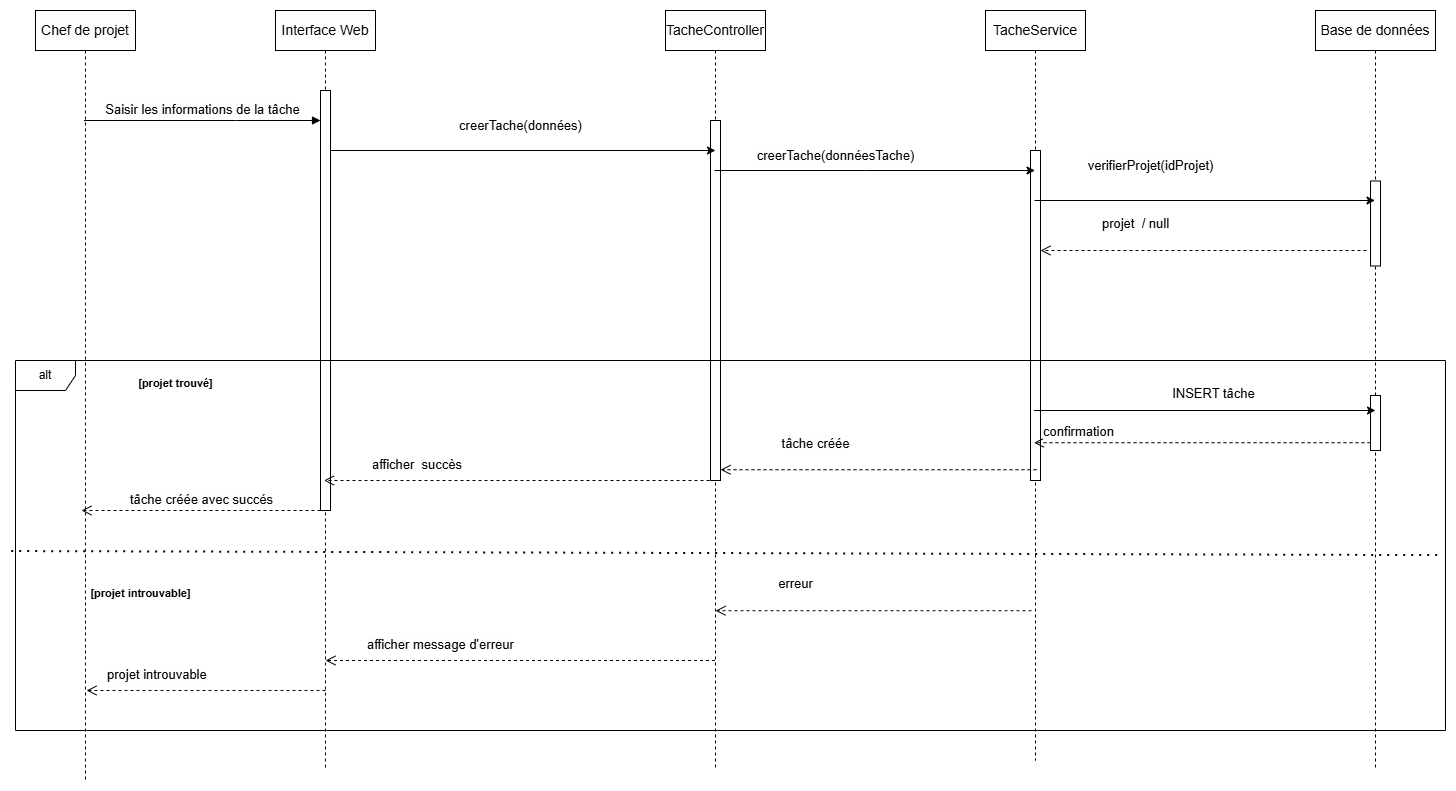

The diagram above was exported from draw.io. Its source (the exported page's mxGraphModel, read from the mxfile embedded in the PNG):
<mxGraphModel dx="3908" dy="2826" grid="1" gridSize="10" guides="1" tooltips="1" connect="1" arrows="1" fold="1" page="1" pageScale="1" pageWidth="2336" pageHeight="1654" math="0" shadow="0">
  <root>
    <mxCell id="0" />
    <mxCell id="1" parent="0" />
    <mxCell id="rE2EQAk3R9iRMWwI2BSG-1" value="&lt;div style=&quot;text-align: start;&quot;&gt;&lt;span style=&quot;color: light-dark(rgb(0, 0, 0), rgb(255, 255, 255)); font-size: 14px; white-space: pre; background-color: rgb(254, 254, 254);&quot;&gt;&lt;font face=&quot;sans-serif&quot;&gt;Chef de projet&lt;/font&gt;&lt;/span&gt;&lt;/div&gt;" style="shape=umlLifeline;perimeter=lifelinePerimeter;whiteSpace=wrap;html=1;container=0;dropTarget=0;collapsible=0;recursiveResize=0;outlineConnect=0;portConstraint=eastwest;newEdgeStyle={&quot;edgeStyle&quot;:&quot;elbowEdgeStyle&quot;,&quot;elbow&quot;:&quot;vertical&quot;,&quot;curved&quot;:0,&quot;rounded&quot;:0};" parent="1" vertex="1">
      <mxGeometry x="-10" y="-80" width="100" height="770" as="geometry" />
    </mxCell>
    <mxCell id="rE2EQAk3R9iRMWwI2BSG-2" value="&lt;span style=&quot;font-family: sans-serif; font-size: 14px; text-align: start; white-space: pre; background-color: rgb(254, 254, 254);&quot;&gt;Interface Web&lt;/span&gt;" style="shape=umlLifeline;perimeter=lifelinePerimeter;whiteSpace=wrap;html=1;container=0;dropTarget=0;collapsible=0;recursiveResize=0;outlineConnect=0;portConstraint=eastwest;newEdgeStyle={&quot;edgeStyle&quot;:&quot;elbowEdgeStyle&quot;,&quot;elbow&quot;:&quot;vertical&quot;,&quot;curved&quot;:0,&quot;rounded&quot;:0};" parent="1" vertex="1">
      <mxGeometry x="230" y="-80" width="100" height="760" as="geometry" />
    </mxCell>
    <mxCell id="rE2EQAk3R9iRMWwI2BSG-3" value="&lt;span style=&quot;color: rgba(0, 0, 0, 0); font-family: monospace; font-size: 0px; text-align: start;&quot;&gt;%3CmxGraphModel%3E%3Croot%3E%3CmxCell%20id%3D%220%22%2F%3E%3CmxCell%20id%3D%221%22%20parent%3D%220%22%2F%3E%3CmxCell%20id%3D%222%22%20value%3D%22return%22%20style%3D%22html%3D1%3BverticalAlign%3Dbottom%3BendArrow%3Dopen%3Bdashed%3D1%3BendSize%3D8%3BedgeStyle%3DelbowEdgeStyle%3Belbow%3Dvertical%3Bcurved%3D0%3Brounded%3D0%3B%22%20edge%3D%221%22%20parent%3D%221%22%3E%3CmxGeometry%20relative%3D%221%22%20as%3D%22geometry%22%3E%3CmxPoint%20x%3D%22499%22%20y%3D%22225%22%20as%3D%22targetPoint%22%2F%3E%3CArray%20as%3D%22points%22%3E%3CmxPoint%20x%3D%22500%22%20y%3D%22280%22%2F%3E%3C%2FArray%3E%3CmxPoint%20x%3D%22745%22%20y%3D%22225%22%20as%3D%22sourcePoint%22%2F%3E%3C%2FmxGeometry%3E%3C%2FmxCell%3E%3C%2Froot%3E%3C%2FmxGraphModel%3E&lt;/span&gt;" style="html=1;points=[];perimeter=orthogonalPerimeter;outlineConnect=0;targetShapes=umlLifeline;portConstraint=eastwest;newEdgeStyle={&quot;edgeStyle&quot;:&quot;elbowEdgeStyle&quot;,&quot;elbow&quot;:&quot;vertical&quot;,&quot;curved&quot;:0,&quot;rounded&quot;:0};" parent="rE2EQAk3R9iRMWwI2BSG-2" vertex="1">
      <mxGeometry x="45" y="80" width="10" height="420" as="geometry" />
    </mxCell>
    <mxCell id="rE2EQAk3R9iRMWwI2BSG-4" value="&lt;span style=&quot;font-family: sans-serif; font-size: 13px; text-align: start; white-space-collapse: preserve; background-color: rgb(254, 254, 254);&quot;&gt;Saisir les informations de la tâche&lt;/span&gt;" style="html=1;verticalAlign=bottom;endArrow=block;edgeStyle=elbowEdgeStyle;elbow=vertical;curved=0;rounded=0;" parent="1" source="rE2EQAk3R9iRMWwI2BSG-1" target="rE2EQAk3R9iRMWwI2BSG-3" edge="1">
      <mxGeometry x="0.0037" relative="1" as="geometry">
        <mxPoint x="105" y="30" as="sourcePoint" />
        <Array as="points">
          <mxPoint x="190" y="30" />
        </Array>
        <mxPoint as="offset" />
      </mxGeometry>
    </mxCell>
    <mxCell id="rE2EQAk3R9iRMWwI2BSG-5" value="&lt;span style=&quot;font-family: sans-serif; font-size: 14px; text-align: start; white-space: pre; background-color: rgb(254, 254, 254);&quot;&gt;TacheController&lt;/span&gt;" style="shape=umlLifeline;perimeter=lifelinePerimeter;whiteSpace=wrap;html=1;container=0;dropTarget=0;collapsible=0;recursiveResize=0;outlineConnect=0;portConstraint=eastwest;newEdgeStyle={&quot;edgeStyle&quot;:&quot;elbowEdgeStyle&quot;,&quot;elbow&quot;:&quot;vertical&quot;,&quot;curved&quot;:0,&quot;rounded&quot;:0};" parent="1" vertex="1">
      <mxGeometry x="620" y="-80" width="100" height="760" as="geometry" />
    </mxCell>
    <mxCell id="rE2EQAk3R9iRMWwI2BSG-6" value="&lt;span style=&quot;color: rgba(0, 0, 0, 0); font-family: monospace; font-size: 0px; text-align: start;&quot;&gt;%3CmxGraphModel%3E%3Croot%3E%3CmxCell%20id%3D%220%22%2F%3E%3CmxCell%20id%3D%221%22%20parent%3D%220%22%2F%3E%3CmxCell%20id%3D%222%22%20value%3D%22return%22%20style%3D%22html%3D1%3BverticalAlign%3Dbottom%3BendArrow%3Dopen%3Bdashed%3D1%3BendSize%3D8%3BedgeStyle%3DelbowEdgeStyle%3Belbow%3Dvertical%3Bcurved%3D0%3Brounded%3D0%3B%22%20edge%3D%221%22%20parent%3D%221%22%3E%3CmxGeometry%20relative%3D%221%22%20as%3D%22geometry%22%3E%3CmxPoint%20x%3D%22499%22%20y%3D%22225%22%20as%3D%22targetPoint%22%2F%3E%3CArray%20as%3D%22points%22%3E%3CmxPoint%20x%3D%22500%22%20y%3D%22280%22%2F%3E%3C%2FArray%3E%3CmxPoint%20x%3D%22745%22%20y%3D%22225%22%20as%3D%22sourcePoint%22%2F%3E%3C%2FmxGeometry%3E%3C%2FmxCell%3E%3C%2Froot%3E%3C%2FmxGraphModel%3E&lt;/span&gt;" style="html=1;points=[];perimeter=orthogonalPerimeter;outlineConnect=0;targetShapes=umlLifeline;portConstraint=eastwest;newEdgeStyle={&quot;edgeStyle&quot;:&quot;elbowEdgeStyle&quot;,&quot;elbow&quot;:&quot;vertical&quot;,&quot;curved&quot;:0,&quot;rounded&quot;:0};" parent="rE2EQAk3R9iRMWwI2BSG-5" vertex="1">
      <mxGeometry x="45" y="110" width="10" height="360" as="geometry" />
    </mxCell>
    <mxCell id="rE2EQAk3R9iRMWwI2BSG-7" value="&lt;span style=&quot;font-family: sans-serif; font-size: 14px; text-align: start; white-space: pre; background-color: rgb(254, 254, 254);&quot;&gt;TacheService&lt;/span&gt;" style="shape=umlLifeline;perimeter=lifelinePerimeter;whiteSpace=wrap;html=1;container=0;dropTarget=0;collapsible=0;recursiveResize=0;outlineConnect=0;portConstraint=eastwest;newEdgeStyle={&quot;edgeStyle&quot;:&quot;elbowEdgeStyle&quot;,&quot;elbow&quot;:&quot;vertical&quot;,&quot;curved&quot;:0,&quot;rounded&quot;:0};" parent="1" vertex="1">
      <mxGeometry x="940" y="-80" width="100" height="750" as="geometry" />
    </mxCell>
    <mxCell id="rE2EQAk3R9iRMWwI2BSG-8" value="&lt;span style=&quot;color: rgba(0, 0, 0, 0); font-family: monospace; font-size: 0px; text-align: start;&quot;&gt;%3CmxGraphModel%3E%3Croot%3E%3CmxCell%20id%3D%220%22%2F%3E%3CmxCell%20id%3D%221%22%20parent%3D%220%22%2F%3E%3CmxCell%20id%3D%222%22%20value%3D%22return%22%20style%3D%22html%3D1%3BverticalAlign%3Dbottom%3BendArrow%3Dopen%3Bdashed%3D1%3BendSize%3D8%3BedgeStyle%3DelbowEdgeStyle%3Belbow%3Dvertical%3Bcurved%3D0%3Brounded%3D0%3B%22%20edge%3D%221%22%20parent%3D%221%22%3E%3CmxGeometry%20relative%3D%221%22%20as%3D%22geometry%22%3E%3CmxPoint%20x%3D%22499%22%20y%3D%22225%22%20as%3D%22targetPoint%22%2F%3E%3CArray%20as%3D%22points%22%3E%3CmxPoint%20x%3D%22500%22%20y%3D%22280%22%2F%3E%3C%2FArray%3E%3CmxPoint%20x%3D%22745%22%20y%3D%22225%22%20as%3D%22sourcePoint%22%2F%3E%3C%2FmxGeometry%3E%3C%2FmxCell%3E%3C%2Froot%3E%3C%2FmxGraphModel%3E&lt;/span&gt;" style="html=1;points=[];perimeter=orthogonalPerimeter;outlineConnect=0;targetShapes=umlLifeline;portConstraint=eastwest;newEdgeStyle={&quot;edgeStyle&quot;:&quot;elbowEdgeStyle&quot;,&quot;elbow&quot;:&quot;vertical&quot;,&quot;curved&quot;:0,&quot;rounded&quot;:0};" parent="rE2EQAk3R9iRMWwI2BSG-7" vertex="1">
      <mxGeometry x="45" y="140" width="10" height="330" as="geometry" />
    </mxCell>
    <mxCell id="rE2EQAk3R9iRMWwI2BSG-10" value="&lt;span style=&quot;font-family: sans-serif; font-size: 14px; text-align: start; white-space: pre; background-color: rgb(254, 254, 254);&quot;&gt;Base de données&lt;/span&gt;" style="shape=umlLifeline;perimeter=lifelinePerimeter;whiteSpace=wrap;html=1;container=0;dropTarget=0;collapsible=0;recursiveResize=0;outlineConnect=0;portConstraint=eastwest;newEdgeStyle={&quot;edgeStyle&quot;:&quot;elbowEdgeStyle&quot;,&quot;elbow&quot;:&quot;vertical&quot;,&quot;curved&quot;:0,&quot;rounded&quot;:0};" parent="1" vertex="1">
      <mxGeometry x="1270" y="-80" width="120" height="760" as="geometry" />
    </mxCell>
    <mxCell id="rE2EQAk3R9iRMWwI2BSG-41" value="&lt;span style=&quot;color: rgba(0, 0, 0, 0); font-family: monospace; font-size: 0px; text-align: start;&quot;&gt;%3CmxGraphModel%3E%3Croot%3E%3CmxCell%20id%3D%220%22%2F%3E%3CmxCell%20id%3D%221%22%20parent%3D%220%22%2F%3E%3CmxCell%20id%3D%222%22%20value%3D%22return%22%20style%3D%22html%3D1%3BverticalAlign%3Dbottom%3BendArrow%3Dopen%3Bdashed%3D1%3BendSize%3D8%3BedgeStyle%3DelbowEdgeStyle%3Belbow%3Dvertical%3Bcurved%3D0%3Brounded%3D0%3B%22%20edge%3D%221%22%20parent%3D%221%22%3E%3CmxGeometry%20relative%3D%221%22%20as%3D%22geometry%22%3E%3CmxPoint%20x%3D%22499%22%20y%3D%22225%22%20as%3D%22targetPoint%22%2F%3E%3CArray%20as%3D%22points%22%3E%3CmxPoint%20x%3D%22500%22%20y%3D%22280%22%2F%3E%3C%2FArray%3E%3CmxPoint%20x%3D%22745%22%20y%3D%22225%22%20as%3D%22sourcePoint%22%2F%3E%3C%2FmxGeometry%3E%3C%2FmxCell%3E%3C%2Froot%3E%3C%2FmxGraphModel%3E&lt;/span&gt;" style="html=1;points=[];perimeter=orthogonalPerimeter;outlineConnect=0;targetShapes=umlLifeline;portConstraint=eastwest;newEdgeStyle={&quot;edgeStyle&quot;:&quot;elbowEdgeStyle&quot;,&quot;elbow&quot;:&quot;vertical&quot;,&quot;curved&quot;:0,&quot;rounded&quot;:0};" parent="rE2EQAk3R9iRMWwI2BSG-10" vertex="1">
      <mxGeometry x="55" y="170.5" width="10" height="85" as="geometry" />
    </mxCell>
    <mxCell id="rE2EQAk3R9iRMWwI2BSG-12" value="" style="endArrow=classic;html=1;rounded=0;" parent="1" edge="1">
      <mxGeometry width="50" height="50" relative="1" as="geometry">
        <mxPoint x="285" y="60" as="sourcePoint" />
        <mxPoint x="670" y="60" as="targetPoint" />
      </mxGeometry>
    </mxCell>
    <mxCell id="rE2EQAk3R9iRMWwI2BSG-13" value="&lt;div style=&quot;text-align: start;&quot;&gt;&lt;font style=&quot;font-size: 13px;&quot;&gt;creerTache(données)&lt;/font&gt;&lt;/div&gt;" style="text;html=1;align=center;verticalAlign=middle;resizable=0;points=[];autosize=1;strokeColor=none;fillColor=none;" parent="1" vertex="1">
      <mxGeometry x="400" y="20" width="150" height="30" as="geometry" />
    </mxCell>
    <mxCell id="rE2EQAk3R9iRMWwI2BSG-19" value="&lt;div&gt;alt&lt;/div&gt;" style="shape=umlFrame;whiteSpace=wrap;html=1;pointerEvents=0;" parent="1" vertex="1">
      <mxGeometry x="-30" y="270" width="1430" height="370" as="geometry" />
    </mxCell>
    <mxCell id="rE2EQAk3R9iRMWwI2BSG-22" value="&lt;div&gt;&lt;/div&gt;" style="text;html=1;align=center;verticalAlign=middle;resizable=0;points=[];autosize=1;strokeColor=none;fillColor=none;" parent="1" vertex="1">
      <mxGeometry x="725" y="340" width="20" height="10" as="geometry" />
    </mxCell>
    <mxCell id="rE2EQAk3R9iRMWwI2BSG-23" value="" style="html=1;verticalAlign=bottom;endArrow=open;dashed=1;endSize=8;edgeStyle=elbowEdgeStyle;elbow=vertical;curved=0;rounded=0;" parent="1" target="rE2EQAk3R9iRMWwI2BSG-2" edge="1">
      <mxGeometry relative="1" as="geometry">
        <mxPoint x="330" y="390" as="targetPoint" />
        <Array as="points">
          <mxPoint x="425" y="390" />
        </Array>
        <mxPoint x="670" y="390" as="sourcePoint" />
      </mxGeometry>
    </mxCell>
    <mxCell id="rE2EQAk3R9iRMWwI2BSG-26" value="" style="html=1;verticalAlign=bottom;endArrow=open;dashed=1;endSize=8;edgeStyle=elbowEdgeStyle;elbow=vertical;curved=0;rounded=0;" parent="1" target="rE2EQAk3R9iRMWwI2BSG-6" edge="1">
      <mxGeometry relative="1" as="geometry">
        <mxPoint x="740" y="379.23" as="targetPoint" />
        <Array as="points">
          <mxPoint x="916" y="379.23" />
        </Array>
        <mxPoint x="991" y="379.23" as="sourcePoint" />
      </mxGeometry>
    </mxCell>
    <mxCell id="rE2EQAk3R9iRMWwI2BSG-28" value="" style="html=1;verticalAlign=bottom;endArrow=open;dashed=1;endSize=8;edgeStyle=elbowEdgeStyle;elbow=vertical;curved=0;rounded=0;" parent="1" source="rE2EQAk3R9iRMWwI2BSG-5" edge="1">
      <mxGeometry relative="1" as="geometry">
        <mxPoint x="280" y="570" as="targetPoint" />
        <Array as="points">
          <mxPoint x="426" y="570" />
        </Array>
        <mxPoint x="501" y="570" as="sourcePoint" />
      </mxGeometry>
    </mxCell>
    <mxCell id="rE2EQAk3R9iRMWwI2BSG-29" value="&lt;span style=&quot;color: rgb(0, 0, 0); font-family: sans-serif; font-size: 13px; font-style: normal; font-variant-ligatures: normal; font-variant-caps: normal; font-weight: 400; letter-spacing: normal; orphans: 2; text-align: start; text-indent: 0px; text-transform: none; widows: 2; word-spacing: 0px; -webkit-text-stroke-width: 0px; white-space: pre; background-color: rgb(254, 254, 254); text-decoration-thickness: initial; text-decoration-style: initial; text-decoration-color: initial; display: inline !important; float: none;&quot;&gt;afficher  succès&lt;/span&gt;" style="text;whiteSpace=wrap;html=1;" parent="1" vertex="1">
      <mxGeometry x="325" y="360" width="120" height="40" as="geometry" />
    </mxCell>
    <mxCell id="rE2EQAk3R9iRMWwI2BSG-30" value="&lt;span style=&quot;color: rgb(0, 0, 0); font-family: sans-serif; font-size: 13px; font-style: normal; font-variant-ligatures: normal; font-variant-caps: normal; font-weight: 400; letter-spacing: normal; orphans: 2; text-align: start; text-indent: 0px; text-transform: none; widows: 2; word-spacing: 0px; -webkit-text-stroke-width: 0px; white-space: pre; background-color: rgb(254, 254, 254); text-decoration-thickness: initial; text-decoration-style: initial; text-decoration-color: initial; display: inline !important; float: none;&quot;&gt;afficher message d'erreur&lt;/span&gt;" style="text;whiteSpace=wrap;html=1;" parent="1" vertex="1">
      <mxGeometry x="320" y="540" width="110" height="40" as="geometry" />
    </mxCell>
    <mxCell id="rE2EQAk3R9iRMWwI2BSG-31" value="" style="html=1;verticalAlign=bottom;endArrow=open;dashed=1;endSize=8;edgeStyle=elbowEdgeStyle;elbow=vertical;curved=0;rounded=0;entryX=0.513;entryY=0.652;entryDx=0;entryDy=0;entryPerimeter=0;" parent="1" edge="1">
      <mxGeometry relative="1" as="geometry">
        <mxPoint x="41" y="601" as="targetPoint" />
        <Array as="points">
          <mxPoint x="205" y="600" />
        </Array>
        <mxPoint x="280" y="600" as="sourcePoint" />
      </mxGeometry>
    </mxCell>
    <mxCell id="rE2EQAk3R9iRMWwI2BSG-32" value="&lt;span style=&quot;font-family: sans-serif; font-size: 13px; white-space: pre; background-color: rgb(254, 254, 254);&quot;&gt;projet introuvable&lt;/span&gt;" style="text;whiteSpace=wrap;html=1;" parent="1" vertex="1">
      <mxGeometry x="60" y="570" width="110" height="40" as="geometry" />
    </mxCell>
    <mxCell id="rE2EQAk3R9iRMWwI2BSG-35" value="" style="endArrow=classic;html=1;rounded=0;" parent="1" edge="1">
      <mxGeometry width="50" height="50" relative="1" as="geometry">
        <mxPoint x="668.9615384615381" y="80" as="sourcePoint" />
        <mxPoint x="989.5" y="80" as="targetPoint" />
        <Array as="points">
          <mxPoint x="820" y="80" />
        </Array>
      </mxGeometry>
    </mxCell>
    <mxCell id="rE2EQAk3R9iRMWwI2BSG-36" value="&lt;span style=&quot;font-family: sans-serif; font-size: 13px; text-align: start; white-space-collapse: preserve; background-color: rgb(254, 254, 254);&quot;&gt;creerTache(donnéesTache)&lt;/span&gt;" style="text;html=1;align=center;verticalAlign=middle;resizable=0;points=[];autosize=1;strokeColor=none;fillColor=none;" parent="1" vertex="1">
      <mxGeometry x="700" y="50" width="180" height="30" as="geometry" />
    </mxCell>
    <mxCell id="rE2EQAk3R9iRMWwI2BSG-37" value="" style="endArrow=classic;html=1;rounded=0;" parent="1" edge="1">
      <mxGeometry width="50" height="50" relative="1" as="geometry">
        <mxPoint x="988.9615384615381" y="110" as="sourcePoint" />
        <mxPoint x="1329.5" y="110" as="targetPoint" />
      </mxGeometry>
    </mxCell>
    <mxCell id="rE2EQAk3R9iRMWwI2BSG-38" value="&lt;span style=&quot;font-family: sans-serif; font-size: 13px; text-align: start; white-space-collapse: preserve; background-color: rgb(254, 254, 254);&quot;&gt;verifierProjet(idProjet)&lt;/span&gt;" style="text;html=1;align=center;verticalAlign=middle;resizable=0;points=[];autosize=1;strokeColor=none;fillColor=none;" parent="1" vertex="1">
      <mxGeometry x="1030" y="60" width="150" height="30" as="geometry" />
    </mxCell>
    <mxCell id="rE2EQAk3R9iRMWwI2BSG-39" value="" style="html=1;verticalAlign=bottom;endArrow=open;dashed=1;endSize=8;edgeStyle=elbowEdgeStyle;elbow=vertical;curved=0;rounded=0;" parent="1" target="rE2EQAk3R9iRMWwI2BSG-8" edge="1">
      <mxGeometry relative="1" as="geometry">
        <mxPoint x="1230" y="160" as="targetPoint" />
        <Array as="points">
          <mxPoint x="1246" y="160" />
        </Array>
        <mxPoint x="1321" y="160" as="sourcePoint" />
      </mxGeometry>
    </mxCell>
    <mxCell id="rE2EQAk3R9iRMWwI2BSG-40" value="&lt;span style=&quot;font-family: sans-serif; font-size: 13px; text-align: start; white-space-collapse: preserve; background-color: rgb(254, 254, 254);&quot;&gt;projet  / null&lt;/span&gt;" style="text;html=1;align=center;verticalAlign=middle;resizable=0;points=[];autosize=1;strokeColor=none;fillColor=none;" parent="1" vertex="1">
      <mxGeometry x="1045" y="118" width="90" height="30" as="geometry" />
    </mxCell>
    <mxCell id="rE2EQAk3R9iRMWwI2BSG-11" value="&lt;span style=&quot;color: rgba(0, 0, 0, 0); font-family: monospace; font-size: 0px; text-align: start;&quot;&gt;%3CmxGraphModel%3E%3Croot%3E%3CmxCell%20id%3D%220%22%2F%3E%3CmxCell%20id%3D%221%22%20parent%3D%220%22%2F%3E%3CmxCell%20id%3D%222%22%20value%3D%22return%22%20style%3D%22html%3D1%3BverticalAlign%3Dbottom%3BendArrow%3Dopen%3Bdashed%3D1%3BendSize%3D8%3BedgeStyle%3DelbowEdgeStyle%3Belbow%3Dvertical%3Bcurved%3D0%3Brounded%3D0%3B%22%20edge%3D%221%22%20parent%3D%221%22%3E%3CmxGeometry%20relative%3D%221%22%20as%3D%22geometry%22%3E%3CmxPoint%20x%3D%22499%22%20y%3D%22225%22%20as%3D%22targetPoint%22%2F%3E%3CArray%20as%3D%22points%22%3E%3CmxPoint%20x%3D%22500%22%20y%3D%22280%22%2F%3E%3C%2FArray%3E%3CmxPoint%20x%3D%22745%22%20y%3D%22225%22%20as%3D%22sourcePoint%22%2F%3E%3C%2FmxGeometry%3E%3C%2FmxCell%3E%3C%2Froot%3E%3C%2FmxGraphModel%3E&lt;/span&gt;" style="html=1;points=[];perimeter=orthogonalPerimeter;outlineConnect=0;targetShapes=umlLifeline;portConstraint=eastwest;newEdgeStyle={&quot;edgeStyle&quot;:&quot;elbowEdgeStyle&quot;,&quot;elbow&quot;:&quot;vertical&quot;,&quot;curved&quot;:0,&quot;rounded&quot;:0};" parent="1" vertex="1">
      <mxGeometry x="1325" y="305" width="10" height="55" as="geometry" />
    </mxCell>
    <mxCell id="rE2EQAk3R9iRMWwI2BSG-42" value="" style="endArrow=classic;html=1;rounded=0;" parent="1" source="rE2EQAk3R9iRMWwI2BSG-7" edge="1">
      <mxGeometry width="50" height="50" relative="1" as="geometry">
        <mxPoint x="1280" y="370" as="sourcePoint" />
        <mxPoint x="1330" y="320" as="targetPoint" />
      </mxGeometry>
    </mxCell>
    <mxCell id="2Bek7_32J5HEQpKou7lD-1" value="&lt;span style=&quot;font-family: sans-serif; font-size: 13px; text-align: start; white-space-collapse: preserve; background-color: rgb(254, 254, 254);&quot;&gt;INSERT tâche&lt;/span&gt;" style="edgeLabel;html=1;align=center;verticalAlign=middle;resizable=0;points=[];" parent="rE2EQAk3R9iRMWwI2BSG-42" vertex="1" connectable="0">
      <mxGeometry x="0.0395" y="18" relative="1" as="geometry">
        <mxPoint as="offset" />
      </mxGeometry>
    </mxCell>
    <mxCell id="rE2EQAk3R9iRMWwI2BSG-45" value="" style="html=1;verticalAlign=bottom;endArrow=open;dashed=1;endSize=8;edgeStyle=elbowEdgeStyle;elbow=vertical;curved=0;rounded=0;" parent="1" target="rE2EQAk3R9iRMWwI2BSG-7" edge="1">
      <mxGeometry relative="1" as="geometry">
        <mxPoint x="1234" y="352.23" as="targetPoint" />
        <Array as="points">
          <mxPoint x="1250" y="352.23" />
        </Array>
        <mxPoint x="1325" y="352.23" as="sourcePoint" />
      </mxGeometry>
    </mxCell>
    <mxCell id="rE2EQAk3R9iRMWwI2BSG-46" value="&lt;div style=&quot;text-align: start;&quot;&gt;&lt;span style=&quot;color: light-dark(rgb(0, 0, 0), rgb(255, 255, 255)); font-size: 13px; white-space-collapse: preserve; background-color: rgb(254, 254, 254);&quot;&gt;&lt;font face=&quot;sans-serif&quot;&gt;confirmation&lt;/font&gt;&lt;/span&gt;&lt;/div&gt;" style="edgeLabel;html=1;align=center;verticalAlign=middle;resizable=0;points=[];" parent="rE2EQAk3R9iRMWwI2BSG-45" vertex="1" connectable="0">
      <mxGeometry x="0.7351" y="-12" relative="1" as="geometry">
        <mxPoint x="-1" as="offset" />
      </mxGeometry>
    </mxCell>
    <mxCell id="rE2EQAk3R9iRMWwI2BSG-48" value="&lt;span style=&quot;font-family: sans-serif; font-size: 11px; font-weight: 700; text-align: start; white-space-collapse: preserve; background-color: rgb(254, 254, 254);&quot;&gt;[projet trouvé]&lt;/span&gt;" style="text;html=1;align=center;verticalAlign=middle;resizable=0;points=[];autosize=1;strokeColor=none;fillColor=none;" parent="1" vertex="1">
      <mxGeometry x="80" y="278" width="100" height="30" as="geometry" />
    </mxCell>
    <mxCell id="rE2EQAk3R9iRMWwI2BSG-49" value="" style="html=1;verticalAlign=bottom;endArrow=open;dashed=1;endSize=8;edgeStyle=elbowEdgeStyle;elbow=vertical;curved=0;rounded=0;" parent="1" edge="1">
      <mxGeometry relative="1" as="geometry">
        <mxPoint x="670" y="520" as="targetPoint" />
        <Array as="points">
          <mxPoint x="911" y="520.23" />
        </Array>
        <mxPoint x="986" y="520.23" as="sourcePoint" />
      </mxGeometry>
    </mxCell>
    <mxCell id="rE2EQAk3R9iRMWwI2BSG-50" value="&lt;div style=&quot;text-align: start;&quot;&gt;&lt;span style=&quot;color: light-dark(rgb(0, 0, 0), rgb(255, 255, 255)); font-size: 13px; white-space-collapse: preserve; background-color: rgb(254, 254, 254);&quot;&gt;&lt;font face=&quot;sans-serif&quot;&gt;erreur&lt;/font&gt;&lt;/span&gt;&lt;/div&gt;" style="text;html=1;align=center;verticalAlign=middle;resizable=0;points=[];autosize=1;strokeColor=none;fillColor=none;" parent="1" vertex="1">
      <mxGeometry x="720" y="478" width="60" height="30" as="geometry" />
    </mxCell>
    <mxCell id="rE2EQAk3R9iRMWwI2BSG-52" value="&lt;span style=&quot;font-family: sans-serif; font-size: 11px; font-weight: 700; text-align: start; white-space-collapse: preserve; background-color: rgb(254, 254, 254);&quot;&gt;[projet introuvable]&lt;/span&gt;" style="text;html=1;align=center;verticalAlign=middle;resizable=0;points=[];autosize=1;strokeColor=none;fillColor=none;" parent="1" vertex="1">
      <mxGeometry x="35" y="488" width="120" height="30" as="geometry" />
    </mxCell>
    <mxCell id="o7T1r6Xee2FJOb_wN0ju-2" value="" style="html=1;verticalAlign=bottom;endArrow=open;dashed=1;endSize=8;edgeStyle=elbowEdgeStyle;elbow=vertical;curved=0;rounded=0;entryX=0.513;entryY=0.652;entryDx=0;entryDy=0;entryPerimeter=0;" parent="1" edge="1">
      <mxGeometry relative="1" as="geometry">
        <mxPoint x="36" y="421" as="targetPoint" />
        <Array as="points">
          <mxPoint x="200" y="420" />
        </Array>
        <mxPoint x="275" y="420" as="sourcePoint" />
      </mxGeometry>
    </mxCell>
    <mxCell id="o7T1r6Xee2FJOb_wN0ju-4" value="&lt;span style=&quot;font-family: sans-serif; font-size: 13px; text-align: start; white-space-collapse: preserve; background-color: rgb(254, 254, 254);&quot;&gt;tâche créée avec succés&lt;/span&gt;" style="edgeLabel;html=1;align=center;verticalAlign=middle;resizable=0;points=[];" parent="1" vertex="1" connectable="0">
      <mxGeometry x="229.9988888888896" y="360" as="geometry">
        <mxPoint x="-75" y="48" as="offset" />
      </mxGeometry>
    </mxCell>
    <mxCell id="2Bek7_32J5HEQpKou7lD-3" value="&lt;span style=&quot;font-family: sans-serif; font-size: 13px; text-align: start; white-space-collapse: preserve; background-color: rgb(254, 254, 254);&quot;&gt;tâche créée&lt;/span&gt;" style="text;html=1;align=center;verticalAlign=middle;resizable=0;points=[];autosize=1;strokeColor=none;fillColor=none;" parent="1" vertex="1">
      <mxGeometry x="725" y="338" width="90" height="30" as="geometry" />
    </mxCell>
    <mxCell id="K88rpUP89TqPwiEhnAO_-1" value="" style="endArrow=none;dashed=1;html=1;dashPattern=1 3;strokeWidth=2;rounded=0;exitX=-0.003;exitY=0.515;exitDx=0;exitDy=0;exitPerimeter=0;entryX=0.998;entryY=0.526;entryDx=0;entryDy=0;entryPerimeter=0;" edge="1" parent="1" source="rE2EQAk3R9iRMWwI2BSG-19" target="rE2EQAk3R9iRMWwI2BSG-19">
      <mxGeometry width="50" height="50" relative="1" as="geometry">
        <mxPoint x="1280" y="490" as="sourcePoint" />
        <mxPoint x="1330" y="440" as="targetPoint" />
      </mxGeometry>
    </mxCell>
  </root>
</mxGraphModel>